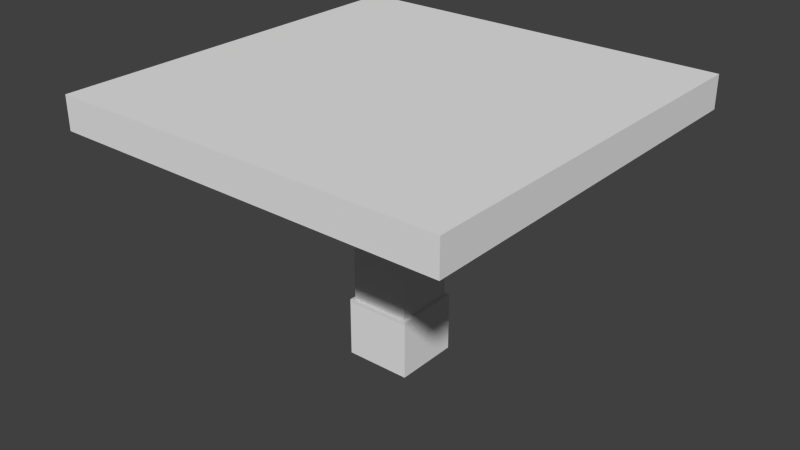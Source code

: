# Source: russula.blend  (saved by Blender 2.72.0; exported with 4.5.12 LTS)
import bpy
from mathutils import Matrix  # noqa: F401  (used for matrix-valued properties, if any)

bpy.ops.wm.read_factory_settings(use_empty=True)
scene = bpy.context.scene
scene.name = 'Scene'

# ---- collections
col_collection_1 = bpy.data.collections.new('Collection 1'); scene.collection.children.link(col_collection_1)

# ---- materials (node trees are filled in below, after node groups)
mat_material = bpy.data.materials.new('Material')
mat_material.alpha_threshold = 0.0
mat_material.use_transparent_shadow = False
mat_material.roughness = 0.5
mat_material.line_color = (0.0, 0.0, 0.0, 1.0)

# ---- material node trees

# ---- world
world_world = bpy.data.worlds.new('World'); scene.world = world_world
world_world.color = (0.05088, 0.05088, 0.05088)
world_world.use_sun_shadow = False
world_world.sun_shadow_jitter_overblur = 0.0
world_world.cycles.sampling_method = 'MANUAL'
world_world.cycles.sample_map_resolution = 256

# ---- meshes
me_cube = bpy.data.meshes.new('Cube')
me_cube.from_pydata([(0.24, 0.24, 0.252), (0.24, -0.24, 0.252), (-0.24, -0.24, 0.252), (-0.24, 0.24, 0.252), (0.24, 0.24, 0.292), (0.24, -0.24, 0.292), (-0.24, -0.24, 0.292), (-0.24, 0.24, 0.292), (0.2, 0.2, 0.228), (0.2, -0.2, 0.228), (-0.2, -0.2, 0.228), (-0.2, 0.2, 0.228), (0.2, 0.2, 0.252), (0.2, -0.2, 0.252), (-0.2, -0.2, 0.252), (-0.2, 0.2, 0.252), (0.16, 0.16, 0.204), (0.16, -0.16, 0.204), (-0.16, -0.16, 0.204), (-0.16, 0.16, 0.204), (0.16, 0.16, 0.228), (0.16, -0.16, 0.228), (-0.16, -0.16, 0.228), (-0.16, 0.16, 0.228), (0.036, 0.036, 0.036), (0.036, -0.036, 0.036), (-0.036, -0.036, 0.036), (-0.036, 0.036, 0.036), (0.036, 0.036, 0.204), (0.036, -0.036, 0.204), (-0.036, -0.036, 0.204), (-0.036, 0.036, 0.204), (0.04, 0.04, -0.036), (0.04, -0.04, -0.036), (-0.04, -0.04, -0.036), (-0.04, 0.04, -0.036), (0.04, 0.04, 0.036), (0.04, -0.04, 0.036), (-0.04, -0.04, 0.036), (-0.04, 0.04, 0.036)], [], [(0, 1, 2, 3), (4, 7, 6, 5), (0, 4, 5, 1), (1, 5, 6, 2), (2, 6, 7, 3), (4, 0, 3, 7), (8, 9, 10, 11), (12, 15, 14, 13), (8, 12, 13, 9), (9, 13, 14, 10), (10, 14, 15, 11), (12, 8, 11, 15), (16, 17, 18, 19), (20, 23, 22, 21), (16, 20, 21, 17), (17, 21, 22, 18), (18, 22, 23, 19), (20, 16, 19, 23), (24, 25, 26, 27), (28, 31, 30, 29), (24, 28, 29, 25), (25, 29, 30, 26), (26, 30, 31, 27), (28, 24, 27, 31), (32, 33, 34, 35), (36, 39, 38, 37), (32, 36, 37, 33), (33, 37, 38, 34), (34, 38, 39, 35), (36, 32, 35, 39)])
_uv = me_cube.uv_layers.new(name='UVMap')
_uv.uv.foreach_set('vector', [0.5, 0.05552, 0.8947, 0.05552, 0.8947, 0.4841, 0.5, 0.4841, 1.0, 0.5781, 1.0, 1.0, 0.6094, 1.0, 0.6094, 0.5781, 0.8906, 0.5312, 0.8906, 0.5625, 0.4688, 0.5625, 0.4688, 0.5312, 0.8906, 0.5312, 0.8906, 0.5625, 0.4688, 0.5625, 0.4688, 0.5312, 0.8906, 0.5312, 0.8906, 0.5625, 0.4688, 0.5625, 0.4688, 0.5312, 0.4688, 0.5625, 0.4688, 0.5312, 0.8906, 0.5312, 0.8906, 0.5625, 0.5979, 0.1071, 0.9268, 0.1071, 0.9268, 0.4643, 0.5979, 0.4643, 0.5275, 0.4431, 0.5275, 0.08594, 0.8565, 0.08594, 0.8565, 0.4431, 0.8234, 0.4692, 0.8037, 0.4692, 0.8037, 0.1121, 0.8234, 0.1121, 0.7631, 0.4865, 0.7433, 0.4865, 0.7433, 0.1294, 0.7631, 0.1294, 0.8041, 0.1101, 0.8238, 0.1101, 0.8238, 0.4672, 0.8041, 0.4672, 0.7843, 0.1101, 0.8041, 0.1101, 0.8041, 0.4672, 0.7843, 0.4672, 0.4729, 0.1967, 0.736, 0.1967, 0.736, 0.4824, 0.4729, 0.4824, 0.8449, 0.1225, 0.8449, 0.4082, 0.5817, 0.4082, 0.5817, 0.1225, 0.732, 0.4737, 0.7123, 0.4737, 0.7123, 0.1879, 0.732, 0.1879, 0.7674, 0.5401, 0.7476, 0.5401, 0.7476, 0.2544, 0.7674, 0.2544, 0.666, 0.3919, 0.6463, 0.3919, 0.6463, 0.1062, 0.666, 0.1062, 0.8355, 0.1824, 0.8553, 0.1824, 0.8553, 0.4681, 0.8355, 0.4681, 0.3618, 0.8571, 0.3618, 0.9214, 0.3026, 0.9214, 0.3026, 0.8571, 0.3026, 0.8571, 0.3026, 0.9214, 0.2434, 0.9214, 0.2434, 0.8571, 0.1403, 0.6801, 0.1403, 0.5301, 0.1995, 0.5301, 0.1995, 0.6801, 0.1521, 0.4137, 0.1521, 0.2637, 0.2113, 0.2637, 0.2113, 0.4137, 0.3265, 0.5903, 0.3265, 0.4403, 0.3857, 0.4403, 0.3857, 0.5903, 0.1403, 0.5301, 0.1403, 0.6801, 0.08111, 0.6801, 0.08111, 0.5301, 0.0772, 0.4106, 0.143, 0.4106, 0.143, 0.482, 0.0772, 0.482, 0.2142, 0.7126, 0.2142, 0.784, 0.1484, 0.784, 0.1484, 0.7126, 0.2012, 0.3778, 0.142, 0.3778, 0.142, 0.3064, 0.2012, 0.3064, 0.2434, 0.9286, 0.1842, 0.9286, 0.1842, 0.8571, 0.2434, 0.8571, 0.1842, 0.9286, 0.125, 0.9286, 0.125, 0.8571, 0.1842, 0.8571, 0.3096, 0.5191, 0.2504, 0.5191, 0.2504, 0.4477, 0.3096, 0.4477])
me_cube.materials.append(mat_material)
me_cube.use_remesh_preserve_volume = False
me_cube.use_remesh_preserve_attributes = False
me_cube.use_mirror_vertex_groups = False
me_cube.update()

# ---- objects
ob_cube = bpy.data.objects.new('Cube', me_cube)

# ---- transforms, parenting, visibility, modifiers, constraints
ob_cube.location = (0.0, 0.0, -0.54)
ob_cube.lock_rotations_4d = False
ob_cube.empty_display_type = 'ARROWS'
ob_cube.lineart.crease_threshold = 0.0

# ---- collection membership
col_collection_1.objects.link(ob_cube)

# ---- scene / render settings (as saved in the file)
scene.frame_start = 1; scene.frame_end = 250; scene.frame_set(1)
scene.render.engine = 'BLENDER_EEVEE_NEXT'
scene.render.resolution_percentage = 50
scene.render.dither_intensity = 0.0
scene.cycles.use_denoising = False
scene.cycles.samples = 10
scene.cycles.sampling_pattern = 'TABULATED_SOBOL'
scene.cycles.light_sampling_threshold = 0.0
scene.cycles.use_adaptive_sampling = False
scene.cycles.use_light_tree = False
scene.cycles.blur_glossy = 0.0
scene.cycles.pixel_filter_type = 'GAUSSIAN'
scene.cycles.sample_clamp_indirect = 0.0
scene.view_settings.view_transform = 'Standard'
bpy.context.view_layer.update()

# ---- added for rendering (the .blend has no active camera and no usable light): camera, sun
cam_auto = bpy.data.cameras.new('AutoCamera')
cam_auto.lens = 50.0
cam_auto.sensor_width = 36.0
cam_auto.clip_end = 1000.0
ob_auto_camera = bpy.data.objects.new('AutoCamera', cam_auto)
scene.collection.objects.link(ob_auto_camera)
ob_auto_camera.location = (0.697539, -0.837047, 0.146031)
ob_auto_camera.rotation_euler = (1.09748, -7.21219e-08, 0.694738)
scene.camera = ob_auto_camera
light_auto_sun = bpy.data.lights.new('AutoSun', 'SUN')
light_auto_sun.energy = 3.0
light_auto_sun.angle = 0.0523599
ob_auto_sun = bpy.data.objects.new('AutoSun', light_auto_sun)
scene.collection.objects.link(ob_auto_sun)
ob_auto_sun.rotation_euler = (0.872665, 0.174533, 0.523599)
bpy.context.view_layer.update()
